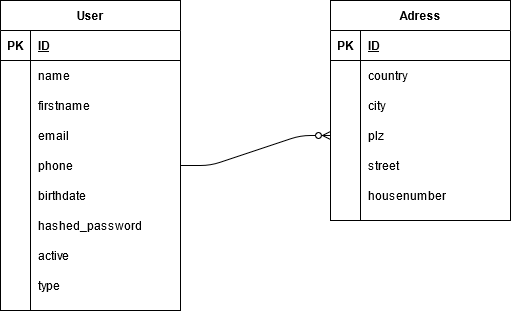

The diagram above was exported from draw.io. Its source (the exported page's mxGraphModel, read from the mxfile embedded in the PNG):
<mxGraphModel dx="667" dy="750" grid="1" gridSize="10" guides="1" tooltips="1" connect="1" arrows="1" fold="1" page="1" pageScale="1" pageWidth="827" pageHeight="1169" math="0" shadow="0">
  <root>
    <mxCell id="0" />
    <mxCell id="1" parent="0" />
    <mxCell id="ZhWOnSI3JpheZGkri2SM-1" value="User" style="shape=table;startSize=30;container=1;collapsible=1;childLayout=tableLayout;fixedRows=1;rowLines=0;fontStyle=1;align=center;resizeLast=1;" parent="1" vertex="1">
      <mxGeometry x="120" y="80" width="180" height="310" as="geometry" />
    </mxCell>
    <mxCell id="ZhWOnSI3JpheZGkri2SM-2" value="" style="shape=partialRectangle;collapsible=0;dropTarget=0;pointerEvents=0;fillColor=none;top=0;left=0;bottom=1;right=0;points=[[0,0.5],[1,0.5]];portConstraint=eastwest;" parent="ZhWOnSI3JpheZGkri2SM-1" vertex="1">
      <mxGeometry y="30" width="180" height="30" as="geometry" />
    </mxCell>
    <mxCell id="ZhWOnSI3JpheZGkri2SM-3" value="PK" style="shape=partialRectangle;connectable=0;fillColor=none;top=0;left=0;bottom=0;right=0;fontStyle=1;overflow=hidden;" parent="ZhWOnSI3JpheZGkri2SM-2" vertex="1">
      <mxGeometry width="30" height="30" as="geometry" />
    </mxCell>
    <mxCell id="ZhWOnSI3JpheZGkri2SM-4" value="ID" style="shape=partialRectangle;connectable=0;fillColor=none;top=0;left=0;bottom=0;right=0;align=left;spacingLeft=6;fontStyle=5;overflow=hidden;" parent="ZhWOnSI3JpheZGkri2SM-2" vertex="1">
      <mxGeometry x="30" width="150" height="30" as="geometry" />
    </mxCell>
    <mxCell id="ZhWOnSI3JpheZGkri2SM-5" value="" style="shape=partialRectangle;collapsible=0;dropTarget=0;pointerEvents=0;fillColor=none;top=0;left=0;bottom=0;right=0;points=[[0,0.5],[1,0.5]];portConstraint=eastwest;" parent="ZhWOnSI3JpheZGkri2SM-1" vertex="1">
      <mxGeometry y="60" width="180" height="30" as="geometry" />
    </mxCell>
    <mxCell id="ZhWOnSI3JpheZGkri2SM-6" value="" style="shape=partialRectangle;connectable=0;fillColor=none;top=0;left=0;bottom=0;right=0;editable=1;overflow=hidden;" parent="ZhWOnSI3JpheZGkri2SM-5" vertex="1">
      <mxGeometry width="30" height="30" as="geometry" />
    </mxCell>
    <mxCell id="ZhWOnSI3JpheZGkri2SM-7" value="name" style="shape=partialRectangle;connectable=0;fillColor=none;top=0;left=0;bottom=0;right=0;align=left;spacingLeft=6;overflow=hidden;" parent="ZhWOnSI3JpheZGkri2SM-5" vertex="1">
      <mxGeometry x="30" width="150" height="30" as="geometry" />
    </mxCell>
    <mxCell id="ZhWOnSI3JpheZGkri2SM-8" value="" style="shape=partialRectangle;collapsible=0;dropTarget=0;pointerEvents=0;fillColor=none;top=0;left=0;bottom=0;right=0;points=[[0,0.5],[1,0.5]];portConstraint=eastwest;" parent="ZhWOnSI3JpheZGkri2SM-1" vertex="1">
      <mxGeometry y="90" width="180" height="30" as="geometry" />
    </mxCell>
    <mxCell id="ZhWOnSI3JpheZGkri2SM-9" value="" style="shape=partialRectangle;connectable=0;fillColor=none;top=0;left=0;bottom=0;right=0;editable=1;overflow=hidden;" parent="ZhWOnSI3JpheZGkri2SM-8" vertex="1">
      <mxGeometry width="30" height="30" as="geometry" />
    </mxCell>
    <mxCell id="ZhWOnSI3JpheZGkri2SM-10" value="firstname" style="shape=partialRectangle;connectable=0;fillColor=none;top=0;left=0;bottom=0;right=0;align=left;spacingLeft=6;overflow=hidden;" parent="ZhWOnSI3JpheZGkri2SM-8" vertex="1">
      <mxGeometry x="30" width="150" height="30" as="geometry" />
    </mxCell>
    <mxCell id="ZhWOnSI3JpheZGkri2SM-11" value="" style="shape=partialRectangle;collapsible=0;dropTarget=0;pointerEvents=0;fillColor=none;top=0;left=0;bottom=0;right=0;points=[[0,0.5],[1,0.5]];portConstraint=eastwest;" parent="ZhWOnSI3JpheZGkri2SM-1" vertex="1">
      <mxGeometry y="120" width="180" height="30" as="geometry" />
    </mxCell>
    <mxCell id="ZhWOnSI3JpheZGkri2SM-12" value="" style="shape=partialRectangle;connectable=0;fillColor=none;top=0;left=0;bottom=0;right=0;editable=1;overflow=hidden;" parent="ZhWOnSI3JpheZGkri2SM-11" vertex="1">
      <mxGeometry width="30" height="30" as="geometry" />
    </mxCell>
    <mxCell id="ZhWOnSI3JpheZGkri2SM-13" value="email" style="shape=partialRectangle;connectable=0;fillColor=none;top=0;left=0;bottom=0;right=0;align=left;spacingLeft=6;overflow=hidden;" parent="ZhWOnSI3JpheZGkri2SM-11" vertex="1">
      <mxGeometry x="30" width="150" height="30" as="geometry" />
    </mxCell>
    <mxCell id="ZhWOnSI3JpheZGkri2SM-30" style="shape=partialRectangle;collapsible=0;dropTarget=0;pointerEvents=0;fillColor=none;top=0;left=0;bottom=0;right=0;points=[[0,0.5],[1,0.5]];portConstraint=eastwest;" parent="ZhWOnSI3JpheZGkri2SM-1" vertex="1">
      <mxGeometry y="150" width="180" height="30" as="geometry" />
    </mxCell>
    <mxCell id="ZhWOnSI3JpheZGkri2SM-31" style="shape=partialRectangle;connectable=0;fillColor=none;top=0;left=0;bottom=0;right=0;editable=1;overflow=hidden;" parent="ZhWOnSI3JpheZGkri2SM-30" vertex="1">
      <mxGeometry width="30" height="30" as="geometry" />
    </mxCell>
    <mxCell id="ZhWOnSI3JpheZGkri2SM-32" value="phone" style="shape=partialRectangle;connectable=0;fillColor=none;top=0;left=0;bottom=0;right=0;align=left;spacingLeft=6;overflow=hidden;" parent="ZhWOnSI3JpheZGkri2SM-30" vertex="1">
      <mxGeometry x="30" width="150" height="30" as="geometry" />
    </mxCell>
    <mxCell id="ZhWOnSI3JpheZGkri2SM-33" style="shape=partialRectangle;collapsible=0;dropTarget=0;pointerEvents=0;fillColor=none;top=0;left=0;bottom=0;right=0;points=[[0,0.5],[1,0.5]];portConstraint=eastwest;" parent="ZhWOnSI3JpheZGkri2SM-1" vertex="1">
      <mxGeometry y="180" width="180" height="30" as="geometry" />
    </mxCell>
    <mxCell id="ZhWOnSI3JpheZGkri2SM-34" style="shape=partialRectangle;connectable=0;fillColor=none;top=0;left=0;bottom=0;right=0;editable=1;overflow=hidden;" parent="ZhWOnSI3JpheZGkri2SM-33" vertex="1">
      <mxGeometry width="30" height="30" as="geometry" />
    </mxCell>
    <mxCell id="ZhWOnSI3JpheZGkri2SM-35" value="birthdate" style="shape=partialRectangle;connectable=0;fillColor=none;top=0;left=0;bottom=0;right=0;align=left;spacingLeft=6;overflow=hidden;" parent="ZhWOnSI3JpheZGkri2SM-33" vertex="1">
      <mxGeometry x="30" width="150" height="30" as="geometry" />
    </mxCell>
    <mxCell id="ZhWOnSI3JpheZGkri2SM-61" style="shape=partialRectangle;collapsible=0;dropTarget=0;pointerEvents=0;fillColor=none;top=0;left=0;bottom=0;right=0;points=[[0,0.5],[1,0.5]];portConstraint=eastwest;" parent="ZhWOnSI3JpheZGkri2SM-1" vertex="1">
      <mxGeometry y="210" width="180" height="30" as="geometry" />
    </mxCell>
    <mxCell id="ZhWOnSI3JpheZGkri2SM-62" style="shape=partialRectangle;connectable=0;fillColor=none;top=0;left=0;bottom=0;right=0;editable=1;overflow=hidden;" parent="ZhWOnSI3JpheZGkri2SM-61" vertex="1">
      <mxGeometry width="30" height="30" as="geometry" />
    </mxCell>
    <mxCell id="ZhWOnSI3JpheZGkri2SM-63" value="hashed_password" style="shape=partialRectangle;connectable=0;fillColor=none;top=0;left=0;bottom=0;right=0;align=left;spacingLeft=6;overflow=hidden;" parent="ZhWOnSI3JpheZGkri2SM-61" vertex="1">
      <mxGeometry x="30" width="150" height="30" as="geometry" />
    </mxCell>
    <mxCell id="rdQTkDnU9BET2BrGambv-1" style="shape=partialRectangle;collapsible=0;dropTarget=0;pointerEvents=0;fillColor=none;top=0;left=0;bottom=0;right=0;points=[[0,0.5],[1,0.5]];portConstraint=eastwest;" vertex="1" parent="ZhWOnSI3JpheZGkri2SM-1">
      <mxGeometry y="240" width="180" height="30" as="geometry" />
    </mxCell>
    <mxCell id="rdQTkDnU9BET2BrGambv-2" style="shape=partialRectangle;connectable=0;fillColor=none;top=0;left=0;bottom=0;right=0;editable=1;overflow=hidden;" vertex="1" parent="rdQTkDnU9BET2BrGambv-1">
      <mxGeometry width="30" height="30" as="geometry" />
    </mxCell>
    <mxCell id="rdQTkDnU9BET2BrGambv-3" value="active" style="shape=partialRectangle;connectable=0;fillColor=none;top=0;left=0;bottom=0;right=0;align=left;spacingLeft=6;overflow=hidden;" vertex="1" parent="rdQTkDnU9BET2BrGambv-1">
      <mxGeometry x="30" width="150" height="30" as="geometry" />
    </mxCell>
    <mxCell id="rdQTkDnU9BET2BrGambv-4" style="shape=partialRectangle;collapsible=0;dropTarget=0;pointerEvents=0;fillColor=none;top=0;left=0;bottom=0;right=0;points=[[0,0.5],[1,0.5]];portConstraint=eastwest;" vertex="1" parent="ZhWOnSI3JpheZGkri2SM-1">
      <mxGeometry y="270" width="180" height="30" as="geometry" />
    </mxCell>
    <mxCell id="rdQTkDnU9BET2BrGambv-5" style="shape=partialRectangle;connectable=0;fillColor=none;top=0;left=0;bottom=0;right=0;editable=1;overflow=hidden;" vertex="1" parent="rdQTkDnU9BET2BrGambv-4">
      <mxGeometry width="30" height="30" as="geometry" />
    </mxCell>
    <mxCell id="rdQTkDnU9BET2BrGambv-6" value="type" style="shape=partialRectangle;connectable=0;fillColor=none;top=0;left=0;bottom=0;right=0;align=left;spacingLeft=6;overflow=hidden;" vertex="1" parent="rdQTkDnU9BET2BrGambv-4">
      <mxGeometry x="30" width="150" height="30" as="geometry" />
    </mxCell>
    <mxCell id="ZhWOnSI3JpheZGkri2SM-39" value="Adress" style="shape=table;startSize=30;container=1;collapsible=1;childLayout=tableLayout;fixedRows=1;rowLines=0;fontStyle=1;align=center;resizeLast=1;" parent="1" vertex="1">
      <mxGeometry x="450" y="80" width="180" height="220" as="geometry" />
    </mxCell>
    <mxCell id="ZhWOnSI3JpheZGkri2SM-40" value="" style="shape=partialRectangle;collapsible=0;dropTarget=0;pointerEvents=0;fillColor=none;top=0;left=0;bottom=1;right=0;points=[[0,0.5],[1,0.5]];portConstraint=eastwest;" parent="ZhWOnSI3JpheZGkri2SM-39" vertex="1">
      <mxGeometry y="30" width="180" height="30" as="geometry" />
    </mxCell>
    <mxCell id="ZhWOnSI3JpheZGkri2SM-41" value="PK" style="shape=partialRectangle;connectable=0;fillColor=none;top=0;left=0;bottom=0;right=0;fontStyle=1;overflow=hidden;" parent="ZhWOnSI3JpheZGkri2SM-40" vertex="1">
      <mxGeometry width="30" height="30" as="geometry" />
    </mxCell>
    <mxCell id="ZhWOnSI3JpheZGkri2SM-42" value="ID" style="shape=partialRectangle;connectable=0;fillColor=none;top=0;left=0;bottom=0;right=0;align=left;spacingLeft=6;fontStyle=5;overflow=hidden;" parent="ZhWOnSI3JpheZGkri2SM-40" vertex="1">
      <mxGeometry x="30" width="150" height="30" as="geometry" />
    </mxCell>
    <mxCell id="ZhWOnSI3JpheZGkri2SM-43" value="" style="shape=partialRectangle;collapsible=0;dropTarget=0;pointerEvents=0;fillColor=none;top=0;left=0;bottom=0;right=0;points=[[0,0.5],[1,0.5]];portConstraint=eastwest;" parent="ZhWOnSI3JpheZGkri2SM-39" vertex="1">
      <mxGeometry y="60" width="180" height="30" as="geometry" />
    </mxCell>
    <mxCell id="ZhWOnSI3JpheZGkri2SM-44" value="" style="shape=partialRectangle;connectable=0;fillColor=none;top=0;left=0;bottom=0;right=0;editable=1;overflow=hidden;" parent="ZhWOnSI3JpheZGkri2SM-43" vertex="1">
      <mxGeometry width="30" height="30" as="geometry" />
    </mxCell>
    <mxCell id="ZhWOnSI3JpheZGkri2SM-45" value="country" style="shape=partialRectangle;connectable=0;fillColor=none;top=0;left=0;bottom=0;right=0;align=left;spacingLeft=6;overflow=hidden;" parent="ZhWOnSI3JpheZGkri2SM-43" vertex="1">
      <mxGeometry x="30" width="150" height="30" as="geometry" />
    </mxCell>
    <mxCell id="ZhWOnSI3JpheZGkri2SM-46" value="" style="shape=partialRectangle;collapsible=0;dropTarget=0;pointerEvents=0;fillColor=none;top=0;left=0;bottom=0;right=0;points=[[0,0.5],[1,0.5]];portConstraint=eastwest;" parent="ZhWOnSI3JpheZGkri2SM-39" vertex="1">
      <mxGeometry y="90" width="180" height="30" as="geometry" />
    </mxCell>
    <mxCell id="ZhWOnSI3JpheZGkri2SM-47" value="" style="shape=partialRectangle;connectable=0;fillColor=none;top=0;left=0;bottom=0;right=0;editable=1;overflow=hidden;" parent="ZhWOnSI3JpheZGkri2SM-46" vertex="1">
      <mxGeometry width="30" height="30" as="geometry" />
    </mxCell>
    <mxCell id="ZhWOnSI3JpheZGkri2SM-48" value="city" style="shape=partialRectangle;connectable=0;fillColor=none;top=0;left=0;bottom=0;right=0;align=left;spacingLeft=6;overflow=hidden;" parent="ZhWOnSI3JpheZGkri2SM-46" vertex="1">
      <mxGeometry x="30" width="150" height="30" as="geometry" />
    </mxCell>
    <mxCell id="ZhWOnSI3JpheZGkri2SM-49" value="" style="shape=partialRectangle;collapsible=0;dropTarget=0;pointerEvents=0;fillColor=none;top=0;left=0;bottom=0;right=0;points=[[0,0.5],[1,0.5]];portConstraint=eastwest;" parent="ZhWOnSI3JpheZGkri2SM-39" vertex="1">
      <mxGeometry y="120" width="180" height="30" as="geometry" />
    </mxCell>
    <mxCell id="ZhWOnSI3JpheZGkri2SM-50" value="" style="shape=partialRectangle;connectable=0;fillColor=none;top=0;left=0;bottom=0;right=0;editable=1;overflow=hidden;" parent="ZhWOnSI3JpheZGkri2SM-49" vertex="1">
      <mxGeometry width="30" height="30" as="geometry" />
    </mxCell>
    <mxCell id="ZhWOnSI3JpheZGkri2SM-51" value="plz" style="shape=partialRectangle;connectable=0;fillColor=none;top=0;left=0;bottom=0;right=0;align=left;spacingLeft=6;overflow=hidden;" parent="ZhWOnSI3JpheZGkri2SM-49" vertex="1">
      <mxGeometry x="30" width="150" height="30" as="geometry" />
    </mxCell>
    <mxCell id="ZhWOnSI3JpheZGkri2SM-52" value="" style="shape=partialRectangle;collapsible=0;dropTarget=0;pointerEvents=0;fillColor=none;top=0;left=0;bottom=0;right=0;points=[[0,0.5],[1,0.5]];portConstraint=eastwest;" parent="ZhWOnSI3JpheZGkri2SM-39" vertex="1">
      <mxGeometry y="150" width="180" height="30" as="geometry" />
    </mxCell>
    <mxCell id="ZhWOnSI3JpheZGkri2SM-53" value="" style="shape=partialRectangle;connectable=0;fillColor=none;top=0;left=0;bottom=0;right=0;editable=1;overflow=hidden;" parent="ZhWOnSI3JpheZGkri2SM-52" vertex="1">
      <mxGeometry width="30" height="30" as="geometry" />
    </mxCell>
    <mxCell id="ZhWOnSI3JpheZGkri2SM-54" value="street" style="shape=partialRectangle;connectable=0;fillColor=none;top=0;left=0;bottom=0;right=0;align=left;spacingLeft=6;overflow=hidden;" parent="ZhWOnSI3JpheZGkri2SM-52" vertex="1">
      <mxGeometry x="30" width="150" height="30" as="geometry" />
    </mxCell>
    <mxCell id="ZhWOnSI3JpheZGkri2SM-55" value="" style="shape=partialRectangle;collapsible=0;dropTarget=0;pointerEvents=0;fillColor=none;top=0;left=0;bottom=0;right=0;points=[[0,0.5],[1,0.5]];portConstraint=eastwest;" parent="ZhWOnSI3JpheZGkri2SM-39" vertex="1">
      <mxGeometry y="180" width="180" height="30" as="geometry" />
    </mxCell>
    <mxCell id="ZhWOnSI3JpheZGkri2SM-56" value="" style="shape=partialRectangle;connectable=0;fillColor=none;top=0;left=0;bottom=0;right=0;editable=1;overflow=hidden;" parent="ZhWOnSI3JpheZGkri2SM-55" vertex="1">
      <mxGeometry width="30" height="30" as="geometry" />
    </mxCell>
    <mxCell id="ZhWOnSI3JpheZGkri2SM-57" value="housenumber" style="shape=partialRectangle;connectable=0;fillColor=none;top=0;left=0;bottom=0;right=0;align=left;spacingLeft=6;overflow=hidden;" parent="ZhWOnSI3JpheZGkri2SM-55" vertex="1">
      <mxGeometry x="30" width="150" height="30" as="geometry" />
    </mxCell>
    <mxCell id="ZhWOnSI3JpheZGkri2SM-64" value="" style="edgeStyle=entityRelationEdgeStyle;fontSize=12;html=1;endArrow=ERzeroToMany;endFill=1;entryX=0;entryY=0.5;entryDx=0;entryDy=0;exitX=1;exitY=0.5;exitDx=0;exitDy=0;" parent="1" source="ZhWOnSI3JpheZGkri2SM-30" target="ZhWOnSI3JpheZGkri2SM-49" edge="1">
      <mxGeometry width="100" height="100" relative="1" as="geometry">
        <mxPoint x="300" y="360" as="sourcePoint" />
        <mxPoint x="400" y="260" as="targetPoint" />
      </mxGeometry>
    </mxCell>
  </root>
</mxGraphModel>